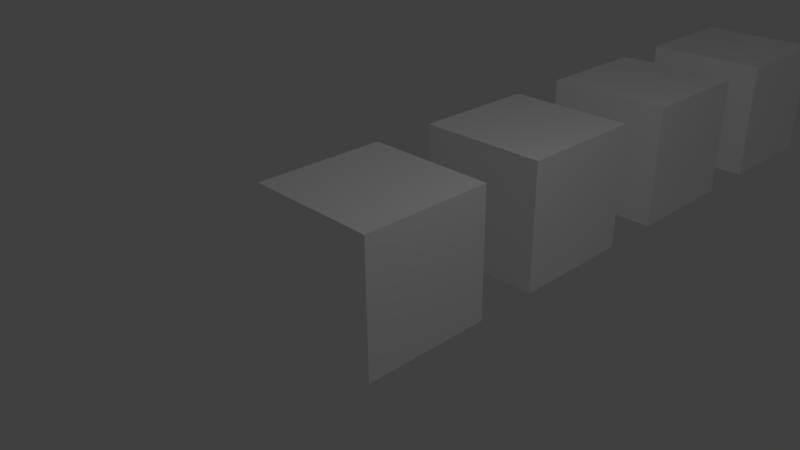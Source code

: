 # Source: ambientcolor.blend  (saved by Blender 2.70.0; exported with 4.5.12 LTS)
import bpy
from mathutils import Matrix  # noqa: F401  (used for matrix-valued properties, if any)

bpy.ops.wm.read_factory_settings(use_empty=True)
scene = bpy.context.scene
scene.name = 'Scene'

# ---- collections
col_collection_1 = bpy.data.collections.new('Collection 1'); scene.collection.children.link(col_collection_1)

# ---- materials (node trees are filled in below, after node groups)
mat_04_material = bpy.data.materials.new('04_Material')
mat_04_material.alpha_threshold = 0.0
mat_04_material.use_transparent_shadow = False
mat_04_material.diffuse_color = (1.0, 1.0, 1.0, 1.0)
mat_04_material.roughness = 0.5
mat_04_material.line_color = (0.0, 0.0, 0.0, 1.0)
mat_03_material = bpy.data.materials.new('03_Material')
mat_03_material.alpha_threshold = 0.0
mat_03_material.use_transparent_shadow = False
mat_03_material.diffuse_color = (1.0, 1.0, 1.0, 1.0)
mat_03_material.roughness = 0.5
mat_03_material.line_color = (0.0, 0.0, 0.0, 1.0)
mat_02_material = bpy.data.materials.new('02_Material')
mat_02_material.alpha_threshold = 0.0
mat_02_material.use_transparent_shadow = False
mat_02_material.diffuse_color = (1.0, 1.0, 1.0, 1.0)
mat_02_material.roughness = 0.5
mat_02_material.line_color = (0.0, 0.0, 0.0, 1.0)
mat_01_material = bpy.data.materials.new('01_Material')
mat_01_material.alpha_threshold = 0.0
mat_01_material.use_transparent_shadow = False
mat_01_material.diffuse_color = (1.0, 1.0, 1.0, 1.0)
mat_01_material.roughness = 0.5
mat_01_material.line_color = (0.0, 0.0, 0.0, 1.0)

# ---- material node trees

# ---- world
world_world = bpy.data.worlds.new('World'); scene.world = world_world
world_world.color = (0.05088, 0.05088, 0.05088)
world_world.use_sun_shadow = False
world_world.sun_shadow_jitter_overblur = 0.0
world_world.cycles.sampling_method = 'MANUAL'
world_world.cycles.sample_map_resolution = 256

# ---- cameras
cam_camera = bpy.data.cameras.new('Camera')
cam_camera.clip_end = 100.0
cam_camera.lens = 35.0
cam_camera.sensor_width = 32.0
cam_camera.sensor_height = 18.0
cam_camera.ortho_scale = 7.314
cam_camera.dof.focus_distance = 0.0
cam_camera.dof.aperture_fstop = 128.0

# ---- lights
light_lamp = bpy.data.lights.new('Lamp', 'POINT')
light_lamp.transmission_factor = 0.0
light_lamp.cutoff_distance = 30.0
light_lamp.energy = 100.0
light_lamp.shadow_buffer_clip_start = 1.001
light_lamp.shadow_soft_size = 0.1
light_lamp.shadow_maximum_resolution = 0.006
light_lamp.use_absolute_resolution = True
light_lamp.cycles.use_multiple_importance_sampling = False

# ---- meshes
me_cube_003 = bpy.data.meshes.new('Cube.003')
me_cube_003.from_pydata([(1.0, 1.0, -1.0), (1.0, -1.0, -1.0), (-1.0, -1.0, -1.0), (-1.0, 1.0, -1.0), (1.0, 1.0, 1.0), (1.0, -1.0, 1.0), (-1.0, -1.0, 1.0), (-1.0, 1.0, 1.0)], [], [(0, 1, 2, 3), (4, 7, 6, 5), (0, 4, 5, 1), (1, 5, 6, 2), (2, 6, 7, 3), (4, 0, 3, 7)])
me_cube_003.materials.append(mat_04_material)
me_cube_003.use_remesh_preserve_volume = False
me_cube_003.use_remesh_preserve_attributes = False
me_cube_003.use_mirror_vertex_groups = False
me_cube_003.update()
me_cube_002 = bpy.data.meshes.new('Cube.002')
me_cube_002.from_pydata([(1.0, 1.0, -1.0), (1.0, -1.0, -1.0), (-1.0, -1.0, -1.0), (-1.0, 1.0, -1.0), (1.0, 1.0, 1.0), (1.0, -1.0, 1.0), (-1.0, -1.0, 1.0), (-1.0, 1.0, 1.0)], [], [(0, 1, 2, 3), (4, 7, 6, 5), (0, 4, 5, 1), (1, 5, 6, 2), (2, 6, 7, 3), (4, 0, 3, 7)])
me_cube_002.materials.append(mat_03_material)
me_cube_002.use_remesh_preserve_volume = False
me_cube_002.use_remesh_preserve_attributes = False
me_cube_002.use_mirror_vertex_groups = False
me_cube_002.update()
me_cube_001 = bpy.data.meshes.new('Cube.001')
me_cube_001.from_pydata([(1.0, 1.0, -1.0), (1.0, -1.0, -1.0), (-1.0, -1.0, -1.0), (-1.0, 1.0, -1.0), (1.0, 1.0, 1.0), (1.0, -1.0, 1.0), (-1.0, -1.0, 1.0), (-1.0, 1.0, 1.0)], [], [(0, 1, 2, 3), (4, 7, 6, 5), (0, 4, 5, 1), (1, 5, 6, 2), (2, 6, 7, 3), (4, 0, 3, 7)])
me_cube_001.materials.append(mat_02_material)
me_cube_001.use_remesh_preserve_volume = False
me_cube_001.use_remesh_preserve_attributes = False
me_cube_001.use_mirror_vertex_groups = False
me_cube_001.update()
me_cube = bpy.data.meshes.new('Cube')
me_cube.from_pydata([(1.0, 1.0, -1.0), (1.0, -1.0, -1.0), (-1.0, -1.0, -1.0), (-1.0, 1.0, -1.0), (1.0, 1.0, 1.0), (1.0, -1.0, 1.0), (-1.0, -1.0, 1.0), (-1.0, 1.0, 1.0)], [], [(0, 1, 2, 3), (4, 7, 6, 5), (0, 4, 5, 1), (1, 5, 6, 2), (2, 6, 7, 3), (4, 0, 3, 7)])
me_cube.materials.append(mat_01_material)
me_cube.use_remesh_preserve_volume = False
me_cube.use_remesh_preserve_attributes = False
me_cube.use_mirror_vertex_groups = False
me_cube.update()

# ---- objects
ob_cube_003 = bpy.data.objects.new('Cube.003', me_cube_003)
ob_cube_002 = bpy.data.objects.new('Cube.002', me_cube_002)
ob_cube_001 = bpy.data.objects.new('Cube.001', me_cube_001)
ob_cube = bpy.data.objects.new('Cube', me_cube)
ob_lamp = bpy.data.objects.new('Lamp', light_lamp)
ob_camera = bpy.data.objects.new('Camera', cam_camera)

# ---- transforms, parenting, visibility, modifiers, constraints
ob_cube_003.location = (0.0, 9.0, 0.0)
ob_cube_003.lock_rotations_4d = False
ob_cube_003.empty_display_type = 'ARROWS'
ob_cube_003.lineart.crease_threshold = 0.0
ob_cube_002.location = (0.0, 6.0, 0.0)
ob_cube_002.lock_rotations_4d = False
ob_cube_002.empty_display_type = 'ARROWS'
ob_cube_002.lineart.crease_threshold = 0.0
ob_cube_001.location = (0.0, 3.0, 0.0)
ob_cube_001.lock_rotations_4d = False
ob_cube_001.empty_display_type = 'ARROWS'
ob_cube_001.lineart.crease_threshold = 0.0
ob_cube.location = (0.0, 0.0, 0.0)
ob_cube.lock_rotations_4d = False
ob_cube.empty_display_type = 'ARROWS'
ob_cube.lineart.crease_threshold = 0.0
ob_lamp.location = (4.076, 1.005, 5.904)
ob_lamp.rotation_euler = (0.6503, 0.05522, 1.866)
ob_lamp.lock_rotations_4d = False
ob_lamp.empty_display_type = 'ARROWS'
ob_lamp.color = (0.0, 0.0, 0.0, 0.0)
ob_lamp.lineart.crease_threshold = 0.0
ob_camera.location = (7.481, -6.508, 5.344)
ob_camera.rotation_euler = (1.109, 0.01082, 0.8149)
ob_camera.lock_rotations_4d = False
ob_camera.empty_display_type = 'ARROWS'
ob_camera.color = (0.0, 0.0, 0.0, 0.0)
ob_camera.display_type = 'WIRE'
ob_camera.lineart.crease_threshold = 0.0

# ---- collection membership
col_collection_1.objects.link(ob_cube_003)
col_collection_1.objects.link(ob_cube_002)
col_collection_1.objects.link(ob_cube_001)
col_collection_1.objects.link(ob_cube)
col_collection_1.objects.link(ob_lamp)
col_collection_1.objects.link(ob_camera)

# ---- scene / render settings (as saved in the file)
scene.camera = ob_camera
scene.frame_start = 1; scene.frame_end = 250; scene.frame_set(1)
scene.render.engine = 'BLENDER_EEVEE_NEXT'
scene.render.resolution_percentage = 50
scene.render.dither_intensity = 0.0
scene.cycles.use_denoising = False
scene.cycles.samples = 10
scene.cycles.sampling_pattern = 'TABULATED_SOBOL'
scene.cycles.light_sampling_threshold = 0.0
scene.cycles.use_adaptive_sampling = False
scene.cycles.use_light_tree = False
scene.cycles.blur_glossy = 0.0
scene.cycles.volume_bounces = 1
scene.cycles.pixel_filter_type = 'GAUSSIAN'
scene.cycles.sample_clamp_indirect = 0.0
scene.view_settings.view_transform = 'Standard'
bpy.context.view_layer.update()
